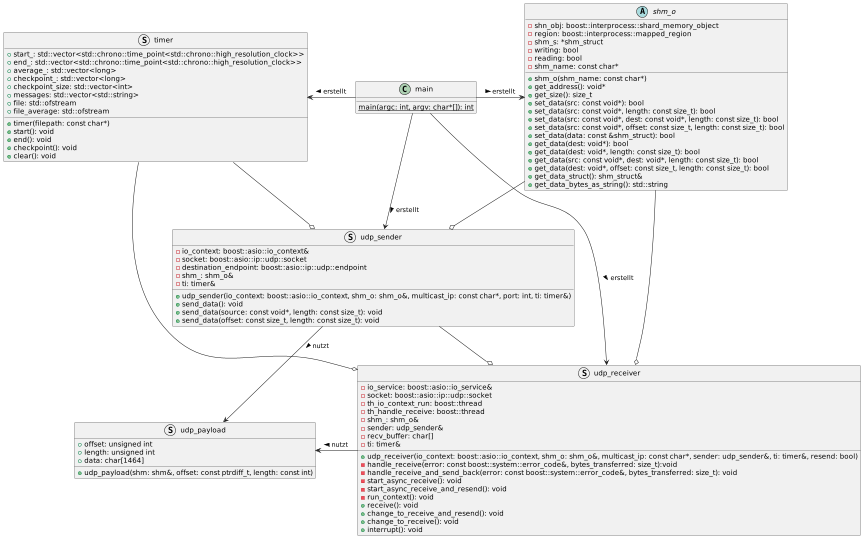

The diagram above was rendered by PlantUML. Its source (embedded in the PNG):
@startuml

class main{
{static}main(argc: int, argv: char*[]): int
}

together {
abstract shm_o{
-shn_obj: boost::interprocess::shard_memory_object
-region: boost::interprocess::mapped_region
-shm_s: *shm_struct
-writing: bool
-reading: bool
-shm_name: const char*
+shm_o(shm_name: const char*)
+get_address(): void*
+get_size(): size_t
+set_data(src: const void*): bool
+set_data(src: const void*, length: const size_t): bool
+set_data(src: const void*, dest: const void*, length: const size_t): bool
+set_data(src: const void*, offset: const size_t, length: const size_t): bool
+set_data(data: const &shm_struct): bool
+get_data(dest: void*): bool
+get_data(dest: void*, length: const size_t): bool
+get_data(src: const void*, dest: void*, length: const size_t): bool
+get_data(dest: void*, offset: const size_t, length: const size_t): bool
+get_data_struct(): shm_struct&
+get_data_bytes_as_string(): std::string
}

struct udp_sender {
-io_context: boost::asio::io_context&
-socket: boost::asio::ip::udp::socket
-destination_endpoint: boost::asio::ip::udp::endpoint
-shm_: shm_o&
-ti: timer&
+udp_sender(io_context: boost::asio::io_context, shm_o: shm_o&, multicast_ip: const char*, port: int, ti: timer&)
+send_data(): void
+send_data(source: const void*, length: const size_t): void
+send_data(offset: const size_t, length: const size_t): void
}

struct udp_receiver{
-io_service: boost::asio::io_service&
-socket: boost::asio::ip::udp::socket
-th_io_context_run: boost::thread
-th_handle_receive: boost::thread
-shm_: shm_o&
-sender: udp_sender&
-recv_buffer: char[]
-ti: timer&
+udp_receiver(io_context: boost::asio::io_context, shm_o: shm_o&, multicast_ip: const char*, sender: udp_sender&, ti: timer&, resend: bool)
-handle_receive(error: const boost::system::error_code&, bytes_transferred: size_t):void
-handle_receive_and_send_back(error: const boost::system::error_code&, bytes_transferred: size_t): void
-start_async_receive(): void
-start_async_receive_and_resend(): void
-run_context(): void
+receive(): void
+change_to_receive_and_resend(): void
+change_to_receive(): void
+interrupt(): void
}

struct udp_payload {
+offset: unsigned int
+length: unsigned int
+data: char[1464]
+udp_payload(shm: shm&, offset: const ptrdiff_t, length: const int)
}

struct timer{
+start_: std::vector<std::chrono::time_point<std::chrono::high_resolution_clock>>
+end_: std::vector<std::chrono::time_point<std::chrono::high_resolution_clock>>
+average_: std::vector<long>
+checkpoint_: std::vector<long>
+checkpoint_size: std::vector<int>
+messages: std::vector<std::string>
+file: std::ofstream
+file_average: std::ofstream
+timer(filepath: const char*)
+start(): void
+end(): void
+checkpoint(): void
+clear(): void
}

udp_sender o-up- shm_o
udp_sender o-up- timer
udp_receiver o-up- shm_o
udp_receiver o-up- udp_sender
udp_receiver o-up- timer

main -right-> shm_o: erstellt >
main -down-> udp_sender: erstellt >
main -down-> udp_receiver: erstellt >
main -left-> timer: erstellt >
udp_sender -down-> udp_payload: nutzt >
udp_receiver -left-> udp_payload: nutzt >


@enduml